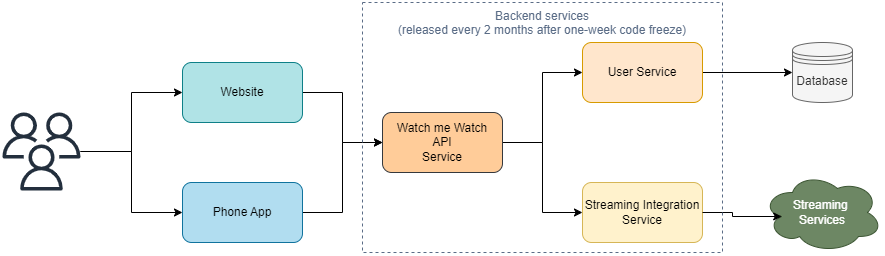

The diagram above was exported from draw.io. Its source (the exported page's mxGraphModel, read from the mxfile embedded in the PNG):
<mxGraphModel dx="1883" dy="1171" grid="1" gridSize="10" guides="1" tooltips="1" connect="1" arrows="1" fold="1" page="1" pageScale="1" pageWidth="850" pageHeight="1100" math="0" shadow="0">
  <root>
    <mxCell id="0" />
    <mxCell id="1" parent="0" />
    <mxCell id="2" style="edgeStyle=orthogonalEdgeStyle;rounded=0;orthogonalLoop=1;jettySize=auto;html=1;entryX=0;entryY=0.5;entryDx=0;entryDy=0;" edge="1" source="3" target="8" parent="1">
      <mxGeometry relative="1" as="geometry" />
    </mxCell>
    <mxCell id="3" value="Website" style="rounded=1;whiteSpace=wrap;html=1;fillColor=#b0e3e6;strokeColor=#0e8088;" vertex="1" parent="1">
      <mxGeometry x="120" y="200" width="120" height="60" as="geometry" />
    </mxCell>
    <mxCell id="4" style="edgeStyle=orthogonalEdgeStyle;rounded=0;orthogonalLoop=1;jettySize=auto;html=1;entryX=0;entryY=0.5;entryDx=0;entryDy=0;" edge="1" source="5" target="8" parent="1">
      <mxGeometry relative="1" as="geometry" />
    </mxCell>
    <mxCell id="5" value="Phone App" style="rounded=1;whiteSpace=wrap;html=1;fillColor=#b1ddf0;strokeColor=#10739e;" vertex="1" parent="1">
      <mxGeometry x="120" y="320" width="120" height="60" as="geometry" />
    </mxCell>
    <mxCell id="6" style="edgeStyle=orthogonalEdgeStyle;rounded=0;orthogonalLoop=1;jettySize=auto;html=1;entryX=0;entryY=0.5;entryDx=0;entryDy=0;" edge="1" source="8" target="10" parent="1">
      <mxGeometry relative="1" as="geometry" />
    </mxCell>
    <mxCell id="7" style="edgeStyle=orthogonalEdgeStyle;rounded=0;orthogonalLoop=1;jettySize=auto;html=1;entryX=0;entryY=0.5;entryDx=0;entryDy=0;" edge="1" source="8" target="11" parent="1">
      <mxGeometry relative="1" as="geometry" />
    </mxCell>
    <mxCell id="8" value="Watch me Watch&lt;div&gt;API&lt;/div&gt;&lt;div&gt;Service&lt;/div&gt;" style="rounded=1;whiteSpace=wrap;html=1;fillColor=#ffcc99;strokeColor=#36393d;" vertex="1" parent="1">
      <mxGeometry x="320" y="250" width="120" height="60" as="geometry" />
    </mxCell>
    <mxCell id="9" style="edgeStyle=orthogonalEdgeStyle;rounded=0;orthogonalLoop=1;jettySize=auto;html=1;entryX=0;entryY=0.5;entryDx=0;entryDy=0;" edge="1" source="10" target="12" parent="1">
      <mxGeometry relative="1" as="geometry" />
    </mxCell>
    <mxCell id="10" value="User Service" style="rounded=1;whiteSpace=wrap;html=1;fillColor=#ffe6cc;strokeColor=#d79b00;" vertex="1" parent="1">
      <mxGeometry x="520" y="180" width="120" height="60" as="geometry" />
    </mxCell>
    <mxCell id="11" value="Streaming Integration Service" style="rounded=1;whiteSpace=wrap;html=1;fillColor=#fff2cc;strokeColor=#d6b656;" vertex="1" parent="1">
      <mxGeometry x="520" y="320" width="120" height="60" as="geometry" />
    </mxCell>
    <mxCell id="12" value="Database" style="shape=datastore;whiteSpace=wrap;html=1;fillColor=#f5f5f5;fontColor=#333333;strokeColor=#666666;" vertex="1" parent="1">
      <mxGeometry x="730" y="180" width="60" height="60" as="geometry" />
    </mxCell>
    <mxCell id="13" value="Streaming&amp;nbsp;&lt;div&gt;Services&lt;/div&gt;" style="ellipse;shape=cloud;whiteSpace=wrap;html=1;fillColor=#6d8764;fontColor=#ffffff;strokeColor=#3A5431;" vertex="1" parent="1">
      <mxGeometry x="700" y="310" width="120" height="80" as="geometry" />
    </mxCell>
    <mxCell id="14" style="edgeStyle=orthogonalEdgeStyle;rounded=0;orthogonalLoop=1;jettySize=auto;html=1;entryX=0;entryY=0.5;entryDx=0;entryDy=0;" edge="1" source="16" target="3" parent="1">
      <mxGeometry relative="1" as="geometry" />
    </mxCell>
    <mxCell id="15" style="edgeStyle=orthogonalEdgeStyle;rounded=0;orthogonalLoop=1;jettySize=auto;html=1;entryX=0;entryY=0.5;entryDx=0;entryDy=0;" edge="1" source="16" target="5" parent="1">
      <mxGeometry relative="1" as="geometry" />
    </mxCell>
    <mxCell id="16" value="" style="sketch=0;outlineConnect=0;fontColor=#232F3E;gradientColor=none;fillColor=#232F3D;strokeColor=none;dashed=0;verticalLabelPosition=bottom;verticalAlign=top;align=center;html=1;fontSize=12;fontStyle=0;aspect=fixed;pointerEvents=1;shape=mxgraph.aws4.users;" vertex="1" parent="1">
      <mxGeometry x="-60" y="250" width="78" height="78" as="geometry" />
    </mxCell>
    <mxCell id="17" style="edgeStyle=orthogonalEdgeStyle;rounded=0;orthogonalLoop=1;jettySize=auto;html=1;entryX=0.16;entryY=0.55;entryDx=0;entryDy=0;entryPerimeter=0;" edge="1" source="11" target="13" parent="1">
      <mxGeometry relative="1" as="geometry" />
    </mxCell>
    <mxCell id="18" value="Backend services&lt;div&gt;(released every 2 months after one-week code freeze)&lt;/div&gt;" style="fillColor=none;strokeColor=#5A6C86;dashed=1;verticalAlign=top;fontStyle=0;fontColor=#5A6C86;whiteSpace=wrap;html=1;" vertex="1" parent="1">
      <mxGeometry x="300" y="140" width="360" height="250" as="geometry" />
    </mxCell>
  </root>
</mxGraphModel>